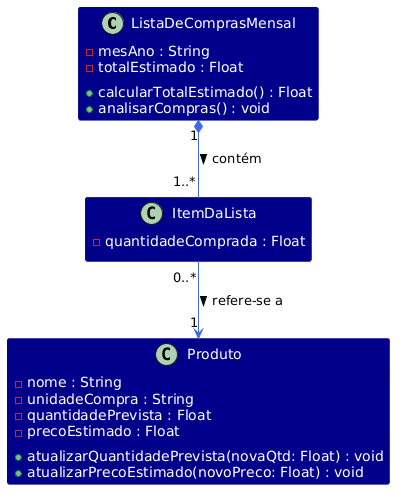

The diagram above was rendered by PlantUML. Its source (embedded in the PNG):
@startuml
' v2 - Diagrama de Classes: Lista de Compras (Azul Royal)

skinparam class {
    BackgroundColor DarkBlue
    ArrowColor RoyalBlue
    BorderColor Navy
    FontColor White
    AttributeFontColor White
    MethodFontColor White
}

class ListaDeComprasMensal {
  - mesAno : String
  - totalEstimado : Float
  + calcularTotalEstimado() : Float
  + analisarCompras() : void
}

class ItemDaLista {
  - quantidadeComprada : Float
}

class Produto {
  - nome : String
  - unidadeCompra : String
  - quantidadePrevista : Float
  - precoEstimado : Float
  + atualizarQuantidadePrevista(novaQtd: Float) : void
  + atualizarPrecoEstimado(novoPreco: Float) : void
}

ListaDeComprasMensal "1" *-- "1..*" ItemDaLista : contém >
ItemDaLista "0..*" --> "1" Produto : refere-se a >
@enduml